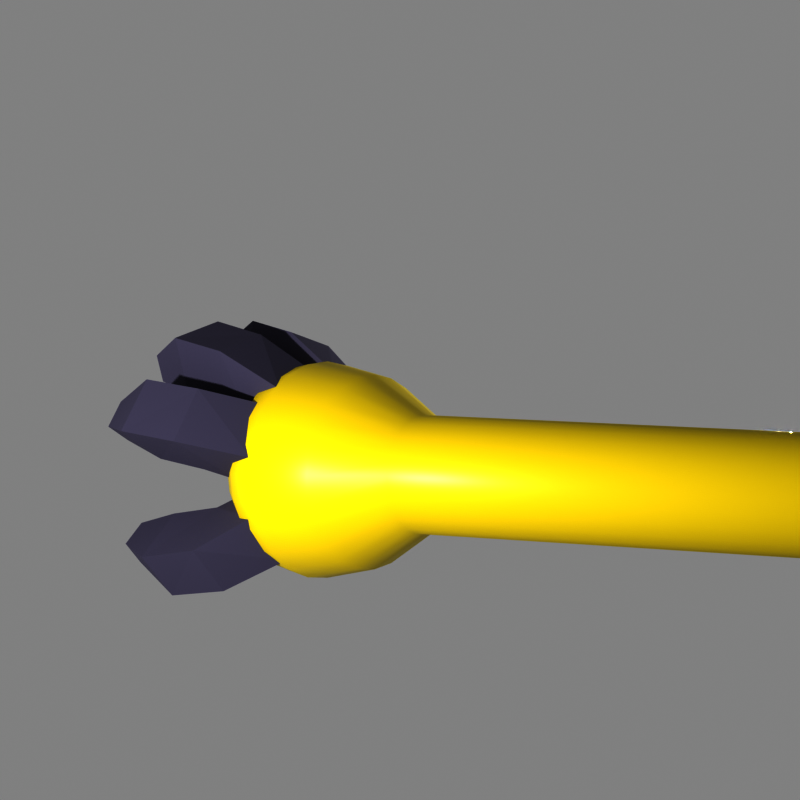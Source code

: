 # Source: mod_template.blend  (saved by Blender 4.0.36; exported with 4.5.12 LTS)
import bpy
from mathutils import Matrix  # noqa: F401  (used for matrix-valued properties, if any)

bpy.ops.wm.read_factory_settings(use_empty=True)
scene = bpy.context.scene
scene.name = 'Scene'

# ---- collections
col_collection = bpy.data.collections.new('Collection'); scene.collection.children.link(col_collection)

# ---- materials (node trees are filled in below, after node groups)
mat_material_001 = bpy.data.materials.new('Material.001')
mat_material_001.use_transparent_shadow = False
mat_material_002 = bpy.data.materials.new('Material.002')
mat_material_002.use_transparent_shadow = False

# ---- material node trees
mat_material_001.use_nodes = True; mat_material_001.node_tree.nodes.clear()
_N = mat_material_001.node_tree.nodes; _L = mat_material_001.node_tree.links
n0 = _N.new('ShaderNodeOutputMaterial'); n0.name = 'Material Output'; n0.location = (586, 301)
n1 = _N.new('ShaderNodeBsdfPrincipled'); n1.name = 'Principled BSDF'; n1.location = (-337, 318)
n1.inputs[0].default_value = (0.6641, 0.5411, 0.0, 1.0)
n1.inputs[2].default_value = 0.4
n1.inputs[3].default_value = 1.45
_L.new(n1.outputs[0], n0.inputs[0])
n0.is_active_output = True
mat_material_002.use_nodes = True; mat_material_002.node_tree.nodes.clear()
_N = mat_material_002.node_tree.nodes; _L = mat_material_002.node_tree.links
n0 = _N.new('ShaderNodeOutputMaterial'); n0.name = 'Material Output'; n0.location = (-258, 244)
n1 = _N.new('ShaderNodeBsdfPrincipled'); n1.name = 'Principled BSDF'; n1.location = (-548, 244)
n1.inputs[0].default_value = (0.1131, 0.1049, 0.1555, 1.0)
n1.inputs[2].default_value = 1.0
n1.inputs[3].default_value = 1.45
_L.new(n1.outputs[0], n0.inputs[0])
n0.is_active_output = True

# ---- world
world_world = bpy.data.worlds.new('World'); scene.world = world_world
world_world.use_nodes = True; world_world.node_tree.nodes.clear()
_N = world_world.node_tree.nodes; _L = world_world.node_tree.links
n0 = _N.new('ShaderNodeOutputWorld'); n0.name = 'World Output'; n0.location = (300, 300)
n1 = _N.new('ShaderNodeBackground'); n1.name = 'Background'; n1.location = (10, 300)
n1.inputs[0].default_value = (1.0, 1.0, 1.0, 1.0)
n1.inputs[1].default_value = 0.5
_L.new(n1.outputs[0], n0.inputs[0])
n0.is_active_output = True
world_world.color = (0.05088, 0.05088, 0.05088)
world_world.use_sun_shadow = False
world_world.sun_shadow_jitter_overblur = 0.0

# ---- cameras
cam_camera_001 = bpy.data.cameras.new('Camera.001')
cam_camera_001.clip_end = 100.0
cam_camera_001.ortho_scale = 7.314

# ---- lights
light_light = bpy.data.lights.new('Light', 'POINT')
light_light.transmission_factor = 0.0
light_light.use_soft_falloff = False
light_light.energy = 1000.0
light_light.shadow_soft_size = 0.1
light_light.shadow_maximum_resolution = 0.006
light_light.use_absolute_resolution = True
light_light_001 = bpy.data.lights.new('Light.001', 'POINT')
light_light_001.transmission_factor = 0.0
light_light_001.use_soft_falloff = False
light_light_001.energy = 1000.0
light_light_001.shadow_soft_size = 0.1
light_light_001.shadow_maximum_resolution = 0.006
light_light_001.use_absolute_resolution = True
light_light_002 = bpy.data.lights.new('Light.002', 'POINT')
light_light_002.transmission_factor = 0.0
light_light_002.use_soft_falloff = False
light_light_002.energy = 1000.0
light_light_002.shadow_soft_size = 0.1
light_light_002.shadow_maximum_resolution = 0.006
light_light_002.use_absolute_resolution = True
light_light_003 = bpy.data.lights.new('Light.003', 'POINT')
light_light_003.transmission_factor = 0.0
light_light_003.use_soft_falloff = False
light_light_003.energy = 1000.0
light_light_003.shadow_soft_size = 0.1
light_light_003.shadow_maximum_resolution = 0.006
light_light_003.use_absolute_resolution = True

# ---- meshes
me_cylinder = bpy.data.meshes.new('Cylinder')
me_cylinder.from_pydata([(1.439e-08, 0.1481, -1.0), (-1.787e-08, 0.3734, 1.0), (0.03832, 0.143, -1.0), (0.09664, 0.3606, 1.0), (0.07403, 0.1282, -1.0), (0.1867, 0.3233, 1.0), (0.1047, 0.1047, -1.0), (0.264, 0.264, 1.0), (0.1282, 0.07403, -1.0), (0.3233, 0.1867, 1.0), (0.143, 0.03832, -1.0), (0.3606, 0.09664, 1.0), (0.1481, -2.435e-08, -1.0), (0.3734, -2.801e-08, 1.0), (0.143, -0.03832, -1.0), (0.3606, -0.09664, 1.0), (0.1282, -0.07403, -1.0), (0.3233, -0.1867, 1.0), (0.1047, -0.1047, -1.0), (0.264, -0.264, 1.0), (0.07403, -0.1282, -1.0), (0.1867, -0.3233, 1.0), (0.03832, -0.143, -1.0), (0.09664, -0.3606, 1.0), (1.439e-08, -0.1481, -1.0), (-1.787e-08, -0.3734, 1.0), (-0.03832, -0.143, -1.0), (-0.09664, -0.3606, 1.0), (-0.07403, -0.1282, -1.0), (-0.1867, -0.3233, 1.0), (-0.1047, -0.1047, -1.0), (-0.264, -0.264, 1.0), (-0.1282, -0.07403, -1.0), (-0.3233, -0.1867, 1.0), (-0.143, -0.03832, -1.0), (-0.3606, -0.09664, 1.0), (-0.1481, -2.435e-08, -1.0), (-0.3734, -2.801e-08, 1.0), (-0.143, 0.03832, -1.0), (-0.3606, 0.09664, 1.0), (-0.1282, 0.07403, -1.0), (-0.3233, 0.1867, 1.0), (-0.1047, 0.1047, -1.0), (-0.264, 0.264, 1.0), (-0.07403, 0.1282, -1.0), (-0.1867, 0.3233, 1.0), (-0.03832, 0.143, -1.0), (-0.09664, 0.3606, 1.0), (-2.051e-08, 0.1536, 1.299), (0.03977, 0.1484, 1.299), (0.07682, 0.1331, 1.299), (0.1086, 0.1086, 1.299), (0.1331, 0.07682, 1.299), (0.1484, 0.03977, 1.299), (0.1536, -6.414e-08, 1.299), (0.1484, -0.03977, 1.299), (0.1331, -0.07682, 1.299), (0.1086, -0.1086, 1.299), (0.07682, -0.1331, 1.299), (0.03977, -0.1484, 1.299), (-2.051e-08, -0.1536, 1.299), (-0.03977, -0.1484, 1.299), (-0.07682, -0.1331, 1.299), (-0.1086, -0.1086, 1.299), (-0.1331, -0.07682, 1.299), (-0.1484, -0.03977, 1.299), (-0.1536, -6.414e-08, 1.299), (-0.1484, 0.03977, 1.299), (-0.1331, 0.07682, 1.299), (-0.1086, 0.1086, 1.299), (-0.07682, 0.1331, 1.299), (-0.03977, 0.1484, 1.299), (0.3471, 0.09301, 1.09), (0.2624, 0.07031, 1.209), (0.2717, -5.062e-08, 1.209), (0.3594, -3.62e-08, 1.09), (0.1797, -0.3112, 1.09), (0.1358, -0.2353, 1.209), (0.07031, -0.2624, 1.209), (0.09301, -0.3471, 1.09), (-0.2541, -0.2541, 1.09), (-0.1921, -0.1921, 1.209), (-0.2353, -0.1358, 1.209), (-0.3112, -0.1797, 1.09), (-0.3112, 0.1797, 1.09), (-0.2353, 0.1358, 1.209), (-0.1921, 0.1921, 1.209), (-0.2541, 0.2541, 1.09), (0.2541, 0.2541, 1.09), (0.1921, 0.1921, 1.209), (0.2353, 0.1358, 1.209), (0.3112, 0.1797, 1.09), (0.3112, -0.1797, 1.09), (0.2353, -0.1358, 1.209), (0.1921, -0.1921, 1.209), (0.2541, -0.2541, 1.09), (-0.09301, -0.3471, 1.09), (-0.07031, -0.2624, 1.209), (-0.1358, -0.2353, 1.209), (-0.1797, -0.3112, 1.09), (-0.3594, -3.62e-08, 1.09), (-0.2717, -5.062e-08, 1.209), (-0.2624, 0.07031, 1.209), (-0.3471, 0.09301, 1.09), (-0.09301, 0.3471, 1.09), (-0.07031, 0.2624, 1.209), (-1.788e-08, 0.2717, 1.209), (-1.682e-08, 0.3594, 1.09), (0.09301, 0.3471, 1.09), (0.07031, 0.2624, 1.209), (0.1358, 0.2353, 1.209), (0.1797, 0.3112, 1.09), (0.2624, -0.07031, 1.209), (0.3471, -0.09301, 1.09), (-1.788e-08, -0.2717, 1.209), (-1.682e-08, -0.3594, 1.09), (-0.2624, -0.07031, 1.209), (-0.3471, -0.09301, 1.09), (-0.1358, 0.2353, 1.209), (-0.1797, 0.3112, 1.09), (-2.986e-08, 0.191, 0.5684), (0.04943, 0.1845, 0.5684), (0.0955, 0.1654, 0.5684), (0.1351, 0.1351, 0.5684), (0.1654, 0.0955, 0.5684), (0.1845, 0.04943, 0.5684), (0.191, -3.481e-08, 0.5684), (0.1845, -0.04943, 0.5684), (0.1654, -0.0955, 0.5684), (0.1351, -0.1351, 0.5684), (0.0955, -0.1654, 0.5684), (0.04943, -0.1845, 0.5684), (-2.986e-08, -0.191, 0.5684), (-0.04943, -0.1845, 0.5684), (-0.0955, -0.1654, 0.5684), (-0.1351, -0.1351, 0.5684), (-0.1654, -0.0955, 0.5684), (-0.1845, -0.04943, 0.5684), (-0.191, -3.481e-08, 0.5684), (-0.1845, 0.04943, 0.5684), (-0.1654, 0.0955, 0.5684), (-0.1351, 0.1351, 0.5684), (-0.0955, 0.1654, 0.5684), (-0.04943, 0.1845, 0.5684), (-1.715e-08, 0.3233, 0.7842), (0.08368, 0.3123, 0.7842), (0.1617, 0.28, 0.7842), (0.2286, 0.2286, 0.7842), (0.28, 0.1617, 0.7842), (0.3123, 0.08368, 0.7842), (0.3233, -2.961e-08, 0.7842), (0.3123, -0.08368, 0.7842), (0.28, -0.1617, 0.7842), (0.2286, -0.2286, 0.7842), (0.1617, -0.28, 0.7842), (0.08368, -0.3123, 0.7842), (-1.715e-08, -0.3233, 0.7842), (-0.08368, -0.3123, 0.7842), (-0.1617, -0.28, 0.7842), (-0.2286, -0.2286, 0.7842), (-0.28, -0.1617, 0.7842), (-0.3123, -0.08368, 0.7842), (-0.3233, -2.961e-08, 0.7842), (-0.3123, 0.08368, 0.7842), (-0.28, 0.1617, 0.7842), (-0.2286, 0.2286, 0.7842), (-0.1617, 0.28, 0.7842), (-0.08368, 0.3123, 0.7842)], [], [(144, 1, 3, 145), (145, 3, 5, 146), (146, 5, 7, 147), (147, 7, 9, 148), (148, 9, 11, 149), (149, 11, 13, 150), (150, 13, 15, 151), (151, 15, 17, 152), (152, 17, 19, 153), (153, 19, 21, 154), (154, 21, 23, 155), (155, 23, 25, 156), (156, 25, 27, 157), (157, 27, 29, 158), (158, 29, 31, 159), (159, 31, 33, 160), (160, 33, 35, 161), (161, 35, 37, 162), (162, 37, 39, 163), (163, 39, 41, 164), (164, 41, 43, 165), (165, 43, 45, 166), (74, 73, 53, 54), (166, 45, 47, 167), (167, 47, 1, 144), (0, 2, 4, 6, 8, 10, 12, 14, 16, 18, 20, 22, 24, 26, 28, 30, 32, 34, 36, 38, 40, 42, 44, 46), (49, 48, 71, 70, 69, 68, 67, 66, 65, 64, 63, 62, 61, 60, 59, 58, 57, 56, 55, 54, 53, 52, 51, 50), (78, 77, 58, 59), (82, 81, 63, 64), (86, 85, 68, 69), (90, 89, 51, 52), (94, 93, 56, 57), (98, 97, 61, 62), (102, 101, 66, 67), (106, 105, 71, 48), (110, 109, 49, 50), (112, 74, 54, 55), (114, 78, 59, 60), (116, 82, 64, 65), (118, 86, 69, 70), (73, 90, 52, 53), (77, 94, 57, 58), (81, 98, 62, 63), (85, 102, 67, 68), (89, 110, 50, 51), (93, 112, 55, 56), (109, 106, 48, 49), (97, 114, 60, 61), (101, 116, 65, 66), (105, 118, 70, 71), (47, 45, 119, 104), (104, 119, 118, 105), (37, 35, 117, 100), (100, 117, 116, 101), (27, 25, 115, 96), (96, 115, 114, 97), (3, 1, 107, 108), (108, 107, 106, 109), (17, 15, 113, 92), (92, 113, 112, 93), (7, 5, 111, 88), (88, 111, 110, 89), (41, 39, 103, 84), (84, 103, 102, 85), (31, 29, 99, 80), (80, 99, 98, 81), (21, 19, 95, 76), (76, 95, 94, 77), (11, 9, 91, 72), (72, 91, 90, 73), (45, 43, 87, 119), (119, 87, 86, 118), (35, 33, 83, 117), (117, 83, 82, 116), (25, 23, 79, 115), (115, 79, 78, 114), (15, 13, 75, 113), (113, 75, 74, 112), (5, 3, 108, 111), (111, 108, 109, 110), (1, 47, 104, 107), (107, 104, 105, 106), (39, 37, 100, 103), (103, 100, 101, 102), (29, 27, 96, 99), (99, 96, 97, 98), (19, 17, 92, 95), (95, 92, 93, 94), (9, 7, 88, 91), (91, 88, 89, 90), (43, 41, 84, 87), (87, 84, 85, 86), (33, 31, 80, 83), (83, 80, 81, 82), (23, 21, 76, 79), (79, 76, 77, 78), (13, 11, 72, 75), (75, 72, 73, 74), (46, 143, 120, 0), (44, 142, 143, 46), (42, 141, 142, 44), (40, 140, 141, 42), (38, 139, 140, 40), (36, 138, 139, 38), (34, 137, 138, 36), (32, 136, 137, 34), (30, 135, 136, 32), (28, 134, 135, 30), (26, 133, 134, 28), (24, 132, 133, 26), (22, 131, 132, 24), (20, 130, 131, 22), (18, 129, 130, 20), (16, 128, 129, 18), (14, 127, 128, 16), (12, 126, 127, 14), (10, 125, 126, 12), (8, 124, 125, 10), (6, 123, 124, 8), (4, 122, 123, 6), (2, 121, 122, 4), (0, 120, 121, 2), (143, 167, 144, 120), (142, 166, 167, 143), (141, 165, 166, 142), (140, 164, 165, 141), (139, 163, 164, 140), (138, 162, 163, 139), (137, 161, 162, 138), (136, 160, 161, 137), (135, 159, 160, 136), (134, 158, 159, 135), (133, 157, 158, 134), (132, 156, 157, 133), (131, 155, 156, 132), (130, 154, 155, 131), (129, 153, 154, 130), (128, 152, 153, 129), (127, 151, 152, 128), (126, 150, 151, 127), (125, 149, 150, 126), (124, 148, 149, 125), (123, 147, 148, 124), (122, 146, 147, 123), (121, 145, 146, 122), (120, 144, 145, 121)])
me_cylinder.polygons.foreach_set('use_smooth', [True] * 146)
_uv = me_cylinder.uv_layers.new(name='UVMap')
_uv.uv.foreach_set('vector', [1.0, 0.946, 1.0, 1.0, 0.9583, 1.0, 0.9583, 0.946, 0.9583, 0.946, 0.9583, 1.0, 0.9167, 1.0, 0.9167, 0.946, 0.9167, 0.946, 0.9167, 1.0, 0.875, 1.0, 0.875, 0.946, 0.875, 0.946, 0.875, 1.0, 0.8333, 1.0, 0.8333, 0.946, 0.8333, 0.946, 0.8333, 1.0, 0.7917, 1.0, 0.7917, 0.946, 0.7917, 0.946, 0.7917, 1.0, 0.75, 1.0, 0.75, 0.946, 0.75, 0.946, 0.75, 1.0, 0.7083, 1.0, 0.7083, 0.946, 0.7083, 0.946, 0.7083, 1.0, 0.6667, 1.0, 0.6667, 0.946, 0.6667, 0.946, 0.6667, 1.0, 0.625, 1.0, 0.625, 0.946, 0.625, 0.946, 0.625, 1.0, 0.5833, 1.0, 0.5833, 0.946, 0.5833, 0.946, 0.5833, 1.0, 0.5417, 1.0, 0.5417, 0.946, 0.5417, 0.946, 0.5417, 1.0, 0.5, 1.0, 0.5, 0.946, 0.5, 0.946, 0.5, 1.0, 0.4583, 1.0, 0.4583, 0.946, 0.4583, 0.946, 0.4583, 1.0, 0.4167, 1.0, 0.4167, 0.946, 0.4167, 0.946, 0.4167, 1.0, 0.375, 1.0, 0.375, 0.946, 0.375, 0.946, 0.375, 1.0, 0.3333, 1.0, 0.3333, 0.946, 0.3333, 0.946, 0.3333, 1.0, 0.2917, 1.0, 0.2917, 0.946, 0.2917, 0.946, 0.2917, 1.0, 0.25, 1.0, 0.25, 0.946, 0.25, 0.946, 0.25, 1.0, 0.2083, 1.0, 0.2083, 0.946, 0.2083, 0.946, 0.2083, 1.0, 0.1667, 1.0, 0.1667, 0.946, 0.1667, 0.946, 0.1667, 1.0, 0.125, 1.0, 0.125, 0.946, 0.125, 0.946, 0.125, 1.0, 0.08333, 1.0, 0.08333, 0.946, 0.75, 1.0, 0.7917, 1.0, 0.7917, 1.0, 0.75, 1.0, 0.08333, 0.946, 0.08333, 1.0, 0.04167, 1.0, 0.04167, 0.946, 0.04167, 0.946, 0.04167, 1.0, -1.863e-07, 1.0, -1.863e-07, 0.946, 0.75, 0.49, 0.8121, 0.4818, 0.87, 0.4578, 0.9197, 0.4197, 0.9578, 0.37, 0.9818, 0.3121, 0.99, 0.25, 0.9818, 0.1879, 0.9578, 0.13, 0.9197, 0.08029, 0.87, 0.04215, 0.8121, 0.01818, 0.75, 0.01, 0.6879, 0.01818, 0.63, 0.04215, 0.5803, 0.08029, 0.5422, 0.13, 0.5182, 0.1879, 0.51, 0.25, 0.5182, 0.3121, 0.5422, 0.37, 0.5803, 0.4197, 0.63, 0.4578, 0.6879, 0.4818, 0.3121, 0.4818, 0.25, 0.49, 0.1879, 0.4818, 0.13, 0.4578, 0.08029, 0.4197, 0.04215, 0.37, 0.01818, 0.3121, 0.01, 0.25, 0.01818, 0.1879, 0.04215, 0.13, 0.08029, 0.08029, 0.13, 0.04215, 0.1879, 0.01818, 0.25, 0.01, 0.3121, 0.01818, 0.37, 0.04215, 0.4197, 0.08029, 0.4578, 0.13, 0.4818, 0.1879, 0.49, 0.25, 0.4818, 0.3121, 0.4578, 0.37, 0.4197, 0.4197, 0.37, 0.4578, 0.5417, 1.0, 0.5833, 1.0, 0.5833, 1.0, 0.5417, 1.0, 0.3333, 1.0, 0.375, 1.0, 0.375, 1.0, 0.3333, 1.0, 0.125, 1.0, 0.1667, 1.0, 0.1667, 1.0, 0.125, 1.0, 0.8333, 1.0, 0.875, 1.0, 0.875, 1.0, 0.8333, 1.0, 0.625, 1.0, 0.6667, 1.0, 0.6667, 1.0, 0.625, 1.0, 0.4167, 1.0, 0.4583, 1.0, 0.4583, 1.0, 0.4167, 1.0, 0.2083, 1.0, 0.25, 1.0, 0.25, 1.0, 0.2083, 1.0, -1.863e-07, 1.0, 0.04167, 1.0, 0.04167, 1.0, -1.863e-07, 1.0, 0.9167, 1.0, 0.9583, 1.0, 0.9583, 1.0, 0.9167, 1.0, 0.7083, 1.0, 0.75, 1.0, 0.75, 1.0, 0.7083, 1.0, 0.5, 1.0, 0.5417, 1.0, 0.5417, 1.0, 0.5, 1.0, 0.2917, 1.0, 0.3333, 1.0, 0.3333, 1.0, 0.2917, 1.0, 0.08333, 1.0, 0.125, 1.0, 0.125, 1.0, 0.08333, 1.0, 0.7917, 1.0, 0.8333, 1.0, 0.8333, 1.0, 0.7917, 1.0, 0.5833, 1.0, 0.625, 1.0, 0.625, 1.0, 0.5833, 1.0, 0.375, 1.0, 0.4167, 1.0, 0.4167, 1.0, 0.375, 1.0, 0.1667, 1.0, 0.2083, 1.0, 0.2083, 1.0, 0.1667, 1.0, 0.875, 1.0, 0.9167, 1.0, 0.9167, 1.0, 0.875, 1.0, 0.6667, 1.0, 0.7083, 1.0, 0.7083, 1.0, 0.6667, 1.0, 0.9583, 1.0, 1.0, 1.0, 1.0, 1.0, 0.9583, 1.0, 0.4583, 1.0, 0.5, 1.0, 0.5, 1.0, 0.4583, 1.0, 0.25, 1.0, 0.2917, 1.0, 0.2917, 1.0, 0.25, 1.0, 0.04167, 1.0, 0.08333, 1.0, 0.08333, 1.0, 0.04167, 1.0, 0.04167, 1.0, 0.08333, 1.0, 0.08333, 1.0, 0.04167, 1.0, 0.04167, 1.0, 0.08333, 1.0, 0.08333, 1.0, 0.04167, 1.0, 0.25, 1.0, 0.2917, 1.0, 0.2917, 1.0, 0.25, 1.0, 0.25, 1.0, 0.2917, 1.0, 0.2917, 1.0, 0.25, 1.0, 0.4583, 1.0, 0.5, 1.0, 0.5, 1.0, 0.4583, 1.0, 0.4583, 1.0, 0.5, 1.0, 0.5, 1.0, 0.4583, 1.0, 0.9583, 1.0, 1.0, 1.0, 1.0, 1.0, 0.9583, 1.0, 0.9583, 1.0, 1.0, 1.0, 1.0, 1.0, 0.9583, 1.0, 0.6667, 1.0, 0.7083, 1.0, 0.7083, 1.0, 0.6667, 1.0, 0.6667, 1.0, 0.7083, 1.0, 0.7083, 1.0, 0.6667, 1.0, 0.875, 1.0, 0.9167, 1.0, 0.9167, 1.0, 0.875, 1.0, 0.875, 1.0, 0.9167, 1.0, 0.9167, 1.0, 0.875, 1.0, 0.1667, 1.0, 0.2083, 1.0, 0.2083, 1.0, 0.1667, 1.0, 0.1667, 1.0, 0.2083, 1.0, 0.2083, 1.0, 0.1667, 1.0, 0.375, 1.0, 0.4167, 1.0, 0.4167, 1.0, 0.375, 1.0, 0.375, 1.0, 0.4167, 1.0, 0.4167, 1.0, 0.375, 1.0, 0.5833, 1.0, 0.625, 1.0, 0.625, 1.0, 0.5833, 1.0, 0.5833, 1.0, 0.625, 1.0, 0.625, 1.0, 0.5833, 1.0, 0.7917, 1.0, 0.8333, 1.0, 0.8333, 1.0, 0.7917, 1.0, 0.7917, 1.0, 0.8333, 1.0, 0.8333, 1.0, 0.7917, 1.0, 0.08333, 1.0, 0.125, 1.0, 0.125, 1.0, 0.08333, 1.0, 0.08333, 1.0, 0.125, 1.0, 0.125, 1.0, 0.08333, 1.0, 0.2917, 1.0, 0.3333, 1.0, 0.3333, 1.0, 0.2917, 1.0, 0.2917, 1.0, 0.3333, 1.0, 0.3333, 1.0, 0.2917, 1.0, 0.5, 1.0, 0.5417, 1.0, 0.5417, 1.0, 0.5, 1.0, 0.5, 1.0, 0.5417, 1.0, 0.5417, 1.0, 0.5, 1.0, 0.7083, 1.0, 0.75, 1.0, 0.75, 1.0, 0.7083, 1.0, 0.7083, 1.0, 0.75, 1.0, 0.75, 1.0, 0.7083, 1.0, 0.9167, 1.0, 0.9583, 1.0, 0.9583, 1.0, 0.9167, 1.0, 0.9167, 1.0, 0.9583, 1.0, 0.9583, 1.0, 0.9167, 1.0, -1.863e-07, 1.0, 0.04167, 1.0, 0.04167, 1.0, -1.863e-07, 1.0, -1.863e-07, 1.0, 0.04167, 1.0, 0.04167, 1.0, -1.863e-07, 1.0, 0.2083, 1.0, 0.25, 1.0, 0.25, 1.0, 0.2083, 1.0, 0.2083, 1.0, 0.25, 1.0, 0.25, 1.0, 0.2083, 1.0, 0.4167, 1.0, 0.4583, 1.0, 0.4583, 1.0, 0.4167, 1.0, 0.4167, 1.0, 0.4583, 1.0, 0.4583, 1.0, 0.4167, 1.0, 0.625, 1.0, 0.6667, 1.0, 0.6667, 1.0, 0.625, 1.0, 0.625, 1.0, 0.6667, 1.0, 0.6667, 1.0, 0.625, 1.0, 0.8333, 1.0, 0.875, 1.0, 0.875, 1.0, 0.8333, 1.0, 0.8333, 1.0, 0.875, 1.0, 0.875, 1.0, 0.8333, 1.0, 0.125, 1.0, 0.1667, 1.0, 0.1667, 1.0, 0.125, 1.0, 0.125, 1.0, 0.1667, 1.0, 0.1667, 1.0, 0.125, 1.0, 0.3333, 1.0, 0.375, 1.0, 0.375, 1.0, 0.3333, 1.0, 0.3333, 1.0, 0.375, 1.0, 0.375, 1.0, 0.3333, 1.0, 0.5417, 1.0, 0.5833, 1.0, 0.5833, 1.0, 0.5417, 1.0, 0.5417, 1.0, 0.5833, 1.0, 0.5833, 1.0, 0.5417, 1.0, 0.75, 1.0, 0.7917, 1.0, 0.7917, 1.0, 0.75, 1.0, 0.75, 1.0, 0.7917, 1.0, 0.7917, 1.0, 0.75, 1.0, 0.04167, 0.5, 0.04167, 0.8921, -1.863e-07, 0.8921, -1.863e-07, 0.5, 0.08333, 0.5, 0.08333, 0.8921, 0.04167, 0.8921, 0.04167, 0.5, 0.125, 0.5, 0.125, 0.8921, 0.08333, 0.8921, 0.08333, 0.5, 0.1667, 0.5, 0.1667, 0.8921, 0.125, 0.8921, 0.125, 0.5, 0.2083, 0.5, 0.2083, 0.8921, 0.1667, 0.8921, 0.1667, 0.5, 0.25, 0.5, 0.25, 0.8921, 0.2083, 0.8921, 0.2083, 0.5, 0.2917, 0.5, 0.2917, 0.8921, 0.25, 0.8921, 0.25, 0.5, 0.3333, 0.5, 0.3333, 0.8921, 0.2917, 0.8921, 0.2917, 0.5, 0.375, 0.5, 0.375, 0.8921, 0.3333, 0.8921, 0.3333, 0.5, 0.4167, 0.5, 0.4167, 0.8921, 0.375, 0.8921, 0.375, 0.5, 0.4583, 0.5, 0.4583, 0.8921, 0.4167, 0.8921, 0.4167, 0.5, 0.5, 0.5, 0.5, 0.8921, 0.4583, 0.8921, 0.4583, 0.5, 0.5417, 0.5, 0.5417, 0.8921, 0.5, 0.8921, 0.5, 0.5, 0.5833, 0.5, 0.5833, 0.8921, 0.5417, 0.8921, 0.5417, 0.5, 0.625, 0.5, 0.625, 0.8921, 0.5833, 0.8921, 0.5833, 0.5, 0.6667, 0.5, 0.6667, 0.8921, 0.625, 0.8921, 0.625, 0.5, 0.7083, 0.5, 0.7083, 0.8921, 0.6667, 0.8921, 0.6667, 0.5, 0.75, 0.5, 0.75, 0.8921, 0.7083, 0.8921, 0.7083, 0.5, 0.7917, 0.5, 0.7917, 0.8921, 0.75, 0.8921, 0.75, 0.5, 0.8333, 0.5, 0.8333, 0.8921, 0.7917, 0.8921, 0.7917, 0.5, 0.875, 0.5, 0.875, 0.8921, 0.8333, 0.8921, 0.8333, 0.5, 0.9167, 0.5, 0.9167, 0.8921, 0.875, 0.8921, 0.875, 0.5, 0.9583, 0.5, 0.9583, 0.8921, 0.9167, 0.8921, 0.9167, 0.5, 1.0, 0.5, 1.0, 0.8921, 0.9583, 0.8921, 0.9583, 0.5, 0.04167, 0.8921, 0.04167, 0.946, -1.863e-07, 0.946, -1.863e-07, 0.8921, 0.08333, 0.8921, 0.08333, 0.946, 0.04167, 0.946, 0.04167, 0.8921, 0.125, 0.8921, 0.125, 0.946, 0.08333, 0.946, 0.08333, 0.8921, 0.1667, 0.8921, 0.1667, 0.946, 0.125, 0.946, 0.125, 0.8921, 0.2083, 0.8921, 0.2083, 0.946, 0.1667, 0.946, 0.1667, 0.8921, 0.25, 0.8921, 0.25, 0.946, 0.2083, 0.946, 0.2083, 0.8921, 0.2917, 0.8921, 0.2917, 0.946, 0.25, 0.946, 0.25, 0.8921, 0.3333, 0.8921, 0.3333, 0.946, 0.2917, 0.946, 0.2917, 0.8921, 0.375, 0.8921, 0.375, 0.946, 0.3333, 0.946, 0.3333, 0.8921, 0.4167, 0.8921, 0.4167, 0.946, 0.375, 0.946, 0.375, 0.8921, 0.4583, 0.8921, 0.4583, 0.946, 0.4167, 0.946, 0.4167, 0.8921, 0.5, 0.8921, 0.5, 0.946, 0.4583, 0.946, 0.4583, 0.8921, 0.5417, 0.8921, 0.5417, 0.946, 0.5, 0.946, 0.5, 0.8921, 0.5833, 0.8921, 0.5833, 0.946, 0.5417, 0.946, 0.5417, 0.8921, 0.625, 0.8921, 0.625, 0.946, 0.5833, 0.946, 0.5833, 0.8921, 0.6667, 0.8921, 0.6667, 0.946, 0.625, 0.946, 0.625, 0.8921, 0.7083, 0.8921, 0.7083, 0.946, 0.6667, 0.946, 0.6667, 0.8921, 0.75, 0.8921, 0.75, 0.946, 0.7083, 0.946, 0.7083, 0.8921, 0.7917, 0.8921, 0.7917, 0.946, 0.75, 0.946, 0.75, 0.8921, 0.8333, 0.8921, 0.8333, 0.946, 0.7917, 0.946, 0.7917, 0.8921, 0.875, 0.8921, 0.875, 0.946, 0.8333, 0.946, 0.8333, 0.8921, 0.9167, 0.8921, 0.9167, 0.946, 0.875, 0.946, 0.875, 0.8921, 0.9583, 0.8921, 0.9583, 0.946, 0.9167, 0.946, 0.9167, 0.8921, 1.0, 0.8921, 1.0, 0.946, 0.9583, 0.946, 0.9583, 0.8921])
me_cylinder.materials.append(mat_material_001)
me_cylinder.update()
me_cube_001 = bpy.data.meshes.new('Cube.001')
me_cube_001.from_pydata([(-0.09679, -0.1023, -0.213), (-0.05, -0.05, 0.2), (-0.1003, 0.09754, -0.2206), (-0.05, 0.05, 0.2), (0.1003, -0.09754, -0.1794), (0.05, -0.05, 0.2), (0.09679, 0.1023, -0.187), (0.05, 0.05, 0.2), (-0.14, -0.1, -1.192e-07), (-0.14, 0.1, -1.192e-07), (0.05999, 0.1, -1.192e-07), (0.05999, -0.1, -1.192e-07), (0.03514, -0.1292, -0.4026), (0.03117, 0.06675, -0.4424), (0.1678, -0.09687, -0.2565), (0.1638, 0.0991, -0.2963)], [], [(8, 1, 3, 9), (9, 3, 7, 10), (10, 7, 5, 11), (11, 5, 1, 8), (4, 0, 12, 14), (7, 3, 1, 5), (4, 11, 8, 0), (6, 10, 11, 4), (2, 9, 10, 6), (0, 8, 9, 2), (13, 15, 14, 12), (2, 6, 15, 13), (0, 2, 13, 12), (6, 4, 14, 15)])
_uv = me_cube_001.uv_layers.new(name='UVMap')
_uv.uv.foreach_set('vector', [0.5, 0.0, 0.625, 0.0, 0.625, 0.25, 0.5, 0.25, 0.5, 0.25, 0.625, 0.25, 0.625, 0.5, 0.5, 0.5, 0.5, 0.5, 0.625, 0.5, 0.625, 0.75, 0.5, 0.75, 0.5, 0.75, 0.625, 0.75, 0.625, 1.0, 0.5, 1.0, 0.375, 0.75, 0.375, 1.0, 0.375, 1.0, 0.375, 0.75, 0.625, 0.5, 0.875, 0.5, 0.875, 0.75, 0.625, 0.75, 0.375, 0.75, 0.5, 0.75, 0.5, 1.0, 0.375, 1.0, 0.375, 0.5, 0.5, 0.5, 0.5, 0.75, 0.375, 0.75, 0.375, 0.25, 0.5, 0.25, 0.5, 0.5, 0.375, 0.5, 0.375, 0.0, 0.5, 0.0, 0.5, 0.25, 0.375, 0.25, 0.125, 0.5, 0.375, 0.5, 0.375, 0.75, 0.125, 0.75, 0.375, 0.25, 0.375, 0.5, 0.375, 0.5, 0.375, 0.25, 0.375, 0.0, 0.375, 0.25, 0.375, 0.25, 0.375, 0.0, 0.375, 0.5, 0.375, 0.75, 0.375, 0.75, 0.375, 0.5])
me_cube_001.materials.append(mat_material_002)
me_cube_001.update()
me_cube_002 = bpy.data.meshes.new('Cube.002')
me_cube_002.from_pydata([(-0.09679, -0.1023, -0.213), (-0.05, -0.05, 0.2), (-0.1003, 0.09754, -0.2206), (-0.05, 0.05, 0.2), (0.1003, -0.09754, -0.1794), (0.05, -0.05, 0.2), (0.09679, 0.1023, -0.187), (0.05, 0.05, 0.2), (-0.14, -0.1, -1.192e-07), (-0.14, 0.1, -1.192e-07), (0.05999, 0.1, -1.192e-07), (0.05999, -0.1, -1.192e-07), (0.03514, -0.1292, -0.4026), (0.03117, 0.06675, -0.4424), (0.1678, -0.09687, -0.2565), (0.1638, 0.0991, -0.2963)], [], [(8, 1, 3, 9), (9, 3, 7, 10), (10, 7, 5, 11), (11, 5, 1, 8), (4, 0, 12, 14), (7, 3, 1, 5), (4, 11, 8, 0), (6, 10, 11, 4), (2, 9, 10, 6), (0, 8, 9, 2), (13, 15, 14, 12), (2, 6, 15, 13), (0, 2, 13, 12), (6, 4, 14, 15)])
_uv = me_cube_002.uv_layers.new(name='UVMap')
_uv.uv.foreach_set('vector', [0.5, 0.0, 0.625, 0.0, 0.625, 0.25, 0.5, 0.25, 0.5, 0.25, 0.625, 0.25, 0.625, 0.5, 0.5, 0.5, 0.5, 0.5, 0.625, 0.5, 0.625, 0.75, 0.5, 0.75, 0.5, 0.75, 0.625, 0.75, 0.625, 1.0, 0.5, 1.0, 0.375, 0.75, 0.375, 1.0, 0.375, 1.0, 0.375, 0.75, 0.625, 0.5, 0.875, 0.5, 0.875, 0.75, 0.625, 0.75, 0.375, 0.75, 0.5, 0.75, 0.5, 1.0, 0.375, 1.0, 0.375, 0.5, 0.5, 0.5, 0.5, 0.75, 0.375, 0.75, 0.375, 0.25, 0.5, 0.25, 0.5, 0.5, 0.375, 0.5, 0.375, 0.0, 0.5, 0.0, 0.5, 0.25, 0.375, 0.25, 0.125, 0.5, 0.375, 0.5, 0.375, 0.75, 0.125, 0.75, 0.375, 0.25, 0.375, 0.5, 0.375, 0.5, 0.375, 0.25, 0.375, 0.0, 0.375, 0.25, 0.375, 0.25, 0.375, 0.0, 0.375, 0.5, 0.375, 0.75, 0.375, 0.75, 0.375, 0.5])
me_cube_002.materials.append(mat_material_002)
me_cube_002.update()
me_cube_003 = bpy.data.meshes.new('Cube.003')
me_cube_003.from_pydata([(-0.09679, -0.1023, -0.213), (-0.05, -0.05, 0.2), (-0.1003, 0.09754, -0.2206), (-0.05, 0.05, 0.2), (0.1003, -0.09754, -0.1794), (0.05, -0.05, 0.2), (0.09679, 0.1023, -0.187), (0.05, 0.05, 0.2), (-0.14, -0.1, -1.192e-07), (-0.14, 0.1, -1.192e-07), (0.05999, 0.1, -1.192e-07), (0.05999, -0.1, -1.192e-07), (0.03514, -0.1292, -0.4026), (0.03117, 0.06675, -0.4424), (0.1678, -0.09687, -0.2565), (0.1638, 0.0991, -0.2963)], [], [(8, 1, 3, 9), (9, 3, 7, 10), (10, 7, 5, 11), (11, 5, 1, 8), (4, 0, 12, 14), (7, 3, 1, 5), (4, 11, 8, 0), (6, 10, 11, 4), (2, 9, 10, 6), (0, 8, 9, 2), (13, 15, 14, 12), (2, 6, 15, 13), (0, 2, 13, 12), (6, 4, 14, 15)])
_uv = me_cube_003.uv_layers.new(name='UVMap')
_uv.uv.foreach_set('vector', [0.5, 0.0, 0.625, 0.0, 0.625, 0.25, 0.5, 0.25, 0.5, 0.25, 0.625, 0.25, 0.625, 0.5, 0.5, 0.5, 0.5, 0.5, 0.625, 0.5, 0.625, 0.75, 0.5, 0.75, 0.5, 0.75, 0.625, 0.75, 0.625, 1.0, 0.5, 1.0, 0.375, 0.75, 0.375, 1.0, 0.375, 1.0, 0.375, 0.75, 0.625, 0.5, 0.875, 0.5, 0.875, 0.75, 0.625, 0.75, 0.375, 0.75, 0.5, 0.75, 0.5, 1.0, 0.375, 1.0, 0.375, 0.5, 0.5, 0.5, 0.5, 0.75, 0.375, 0.75, 0.375, 0.25, 0.5, 0.25, 0.5, 0.5, 0.375, 0.5, 0.375, 0.0, 0.5, 0.0, 0.5, 0.25, 0.375, 0.25, 0.125, 0.5, 0.375, 0.5, 0.375, 0.75, 0.125, 0.75, 0.375, 0.25, 0.375, 0.5, 0.375, 0.5, 0.375, 0.25, 0.375, 0.0, 0.375, 0.25, 0.375, 0.25, 0.375, 0.0, 0.375, 0.5, 0.375, 0.75, 0.375, 0.75, 0.375, 0.5])
me_cube_003.materials.append(mat_material_002)
me_cube_003.update()
me_cube_006 = bpy.data.meshes.new('Cube.006')
me_cube_006.from_pydata([(-0.09679, -0.1023, -0.213), (-0.05, -0.05, 0.2), (-0.1003, 0.09754, -0.2206), (-0.05, 0.05, 0.2), (0.1003, -0.09754, -0.1794), (0.05, -0.05, 0.2), (0.09679, 0.1023, -0.187), (0.05, 0.05, 0.2), (-0.14, -0.1, -1.192e-07), (-0.14, 0.1, -1.192e-07), (0.05999, 0.1, -1.192e-07), (0.05999, -0.1, -1.192e-07), (0.03514, -0.1292, -0.4026), (0.03117, 0.06675, -0.4424), (0.1678, -0.09687, -0.2565), (0.1638, 0.0991, -0.2963)], [], [(8, 1, 3, 9), (9, 3, 7, 10), (10, 7, 5, 11), (11, 5, 1, 8), (4, 0, 12, 14), (7, 3, 1, 5), (4, 11, 8, 0), (6, 10, 11, 4), (2, 9, 10, 6), (0, 8, 9, 2), (13, 15, 14, 12), (2, 6, 15, 13), (0, 2, 13, 12), (6, 4, 14, 15)])
_uv = me_cube_006.uv_layers.new(name='UVMap')
_uv.uv.foreach_set('vector', [0.5, 0.0, 0.625, 0.0, 0.625, 0.25, 0.5, 0.25, 0.5, 0.25, 0.625, 0.25, 0.625, 0.5, 0.5, 0.5, 0.5, 0.5, 0.625, 0.5, 0.625, 0.75, 0.5, 0.75, 0.5, 0.75, 0.625, 0.75, 0.625, 1.0, 0.5, 1.0, 0.375, 0.75, 0.375, 1.0, 0.375, 1.0, 0.375, 0.75, 0.625, 0.5, 0.875, 0.5, 0.875, 0.75, 0.625, 0.75, 0.375, 0.75, 0.5, 0.75, 0.5, 1.0, 0.375, 1.0, 0.375, 0.5, 0.5, 0.5, 0.5, 0.75, 0.375, 0.75, 0.375, 0.25, 0.5, 0.25, 0.5, 0.5, 0.375, 0.5, 0.375, 0.0, 0.5, 0.0, 0.5, 0.25, 0.375, 0.25, 0.125, 0.5, 0.375, 0.5, 0.375, 0.75, 0.125, 0.75, 0.375, 0.25, 0.375, 0.5, 0.375, 0.5, 0.375, 0.25, 0.375, 0.0, 0.375, 0.25, 0.375, 0.25, 0.375, 0.0, 0.375, 0.5, 0.375, 0.75, 0.375, 0.75, 0.375, 0.5])
me_cube_006.materials.append(mat_material_002)
me_cube_006.update()
me_cube_007 = bpy.data.meshes.new('Cube.007')
me_cube_007.from_pydata([(-0.09679, -0.1023, -0.213), (-0.05, -0.05, 0.2), (-0.1003, 0.09754, -0.2206), (-0.05, 0.05, 0.2), (0.1003, -0.09754, -0.1794), (0.05, -0.05, 0.2), (0.09679, 0.1023, -0.187), (0.05, 0.05, 0.2), (-0.14, -0.1, -1.192e-07), (-0.14, 0.1, -1.192e-07), (0.05999, 0.1, -1.192e-07), (0.05999, -0.1, -1.192e-07), (0.03514, -0.1292, -0.4026), (0.03117, 0.06675, -0.4424), (0.1678, -0.09687, -0.2565), (0.1638, 0.0991, -0.2963)], [], [(8, 1, 3, 9), (9, 3, 7, 10), (10, 7, 5, 11), (11, 5, 1, 8), (4, 0, 12, 14), (7, 3, 1, 5), (4, 11, 8, 0), (6, 10, 11, 4), (2, 9, 10, 6), (0, 8, 9, 2), (13, 15, 14, 12), (2, 6, 15, 13), (0, 2, 13, 12), (6, 4, 14, 15)])
_uv = me_cube_007.uv_layers.new(name='UVMap')
_uv.uv.foreach_set('vector', [0.5, 0.0, 0.625, 0.0, 0.625, 0.25, 0.5, 0.25, 0.5, 0.25, 0.625, 0.25, 0.625, 0.5, 0.5, 0.5, 0.5, 0.5, 0.625, 0.5, 0.625, 0.75, 0.5, 0.75, 0.5, 0.75, 0.625, 0.75, 0.625, 1.0, 0.5, 1.0, 0.375, 0.75, 0.375, 1.0, 0.375, 1.0, 0.375, 0.75, 0.625, 0.5, 0.875, 0.5, 0.875, 0.75, 0.625, 0.75, 0.375, 0.75, 0.5, 0.75, 0.5, 1.0, 0.375, 1.0, 0.375, 0.5, 0.5, 0.5, 0.5, 0.75, 0.375, 0.75, 0.375, 0.25, 0.5, 0.25, 0.5, 0.5, 0.375, 0.5, 0.375, 0.0, 0.5, 0.0, 0.5, 0.25, 0.375, 0.25, 0.125, 0.5, 0.375, 0.5, 0.375, 0.75, 0.125, 0.75, 0.375, 0.25, 0.375, 0.5, 0.375, 0.5, 0.375, 0.25, 0.375, 0.0, 0.375, 0.25, 0.375, 0.25, 0.375, 0.0, 0.375, 0.5, 0.375, 0.75, 0.375, 0.75, 0.375, 0.5])
me_cube_007.materials.append(mat_material_002)
me_cube_007.update()

# ---- objects
ob_light = bpy.data.objects.new('Light', light_light)
ob_camera = bpy.data.objects.new('Camera', cam_camera_001)
ob_light_001 = bpy.data.objects.new('Light.001', light_light_001)
ob_light_002 = bpy.data.objects.new('Light.002', light_light_002)
ob_light_003 = bpy.data.objects.new('Light.003', light_light_003)
ob_cylinder = bpy.data.objects.new('Cylinder', me_cylinder)
ob_cube_001 = bpy.data.objects.new('Cube.001', me_cube_001)
ob_cube_002 = bpy.data.objects.new('Cube.002', me_cube_002)
ob_cube_003 = bpy.data.objects.new('Cube.003', me_cube_003)
ob_cube_004 = bpy.data.objects.new('Cube.004', me_cube_006)
ob_cube_005 = bpy.data.objects.new('Cube.005', me_cube_007)

# ---- transforms, parenting, visibility, modifiers, constraints
ob_light.location = (0.0, -5.0, 0.9646)
ob_light.lock_rotations_4d = False
ob_light.empty_display_type = 'ARROWS'
ob_light.color = (0.0, 0.0, 0.0, 0.0)
ob_light.lineart.crease_threshold = 0.0
ob_camera.location = (-2.232, 2.595, 0.3562)
ob_camera.rotation_euler = (1.571, 0.0, 3.836)
ob_camera.lock_rotations_4d = False
ob_camera.empty_display_type = 'ARROWS'
ob_camera.color = (0.0, 0.0, 0.0, 0.0)
ob_camera.display_type = 'WIRE'
ob_camera.lineart.crease_threshold = 0.0
ob_light_001.location = (-0.2181, 4.049, 0.02123)
ob_light_001.lock_rotations_4d = False
ob_light_001.empty_display_type = 'ARROWS'
ob_light_001.color = (0.0, 0.0, 0.0, 0.0)
ob_light_001.lineart.crease_threshold = 0.0
ob_light_002.location = (-3.931, -0.131, -0.09877)
ob_light_002.rotation_euler = (-0.1277, -0.003246, -1.584)
ob_light_002.lock_rotations_4d = False
ob_light_002.empty_display_type = 'ARROWS'
ob_light_002.color = (0.0, 0.0, 0.0, 0.0)
ob_light_002.hide_render = True
ob_light_002.lineart.crease_threshold = 0.0
ob_light_003.location = (3.931, -0.2368, 0.08426)
ob_light_003.rotation_euler = (-0.1277, -0.003246, -1.584)
ob_light_003.lock_rotations_4d = False
ob_light_003.empty_display_type = 'ARROWS'
ob_light_003.color = (0.0, 0.0, 0.0, 0.0)
ob_light_003.hide_render = True
ob_light_003.lineart.crease_threshold = 0.0
ob_cylinder.location = (-0.5871, -0.1916, 0.1177)
ob_cylinder.rotation_euler = (-0.0, 1.571, 0.0)
ob_cube_001.location = (0.8474, -0.309, 0.4954)
ob_cube_001.rotation_euler = (1.295, 1.365, 1.259)
ob_cube_002.location = (0.8474, -0.01563, 0.475)
ob_cube_002.rotation_euler = (-1.366, 1.222, -1.386)
ob_cube_003.location = (0.8474, -0.5369, 0.3303)
ob_cube_003.rotation_euler = (1.563, 0.5506, 1.497)
ob_cube_004.location = (0.8474, 0.1807, 0.2708)
ob_cube_004.rotation_euler = (-1.504, 0.5192, -1.498)
ob_cube_005.location = (0.8474, 0.1022, -0.1527)
ob_cube_005.rotation_euler = (-1.598, -0.7377, -1.486)

# ---- collection membership
col_collection.objects.link(ob_light)
col_collection.objects.link(ob_camera)
col_collection.objects.link(ob_light_001)
col_collection.objects.link(ob_light_002)
col_collection.objects.link(ob_light_003)
col_collection.objects.link(ob_cylinder)
col_collection.objects.link(ob_cube_001)
col_collection.objects.link(ob_cube_002)
col_collection.objects.link(ob_cube_003)
col_collection.objects.link(ob_cube_004)
col_collection.objects.link(ob_cube_005)

# ---- scene / render settings (as saved in the file)
scene.camera = ob_camera
scene.frame_start = 1; scene.frame_end = 250; scene.frame_set(159)
scene.render.engine = 'BLENDER_EEVEE_NEXT'
scene.render.resolution_x = 256
scene.render.resolution_y = 256
scene.render.fps = 30
scene.render.film_transparent = True
scene.render.views_format = 'MULTIVIEW'
scene.cycles.sampling_pattern = 'TABULATED_SOBOL'
scene.view_settings.view_transform = 'Raw'
bpy.context.view_layer.update()
